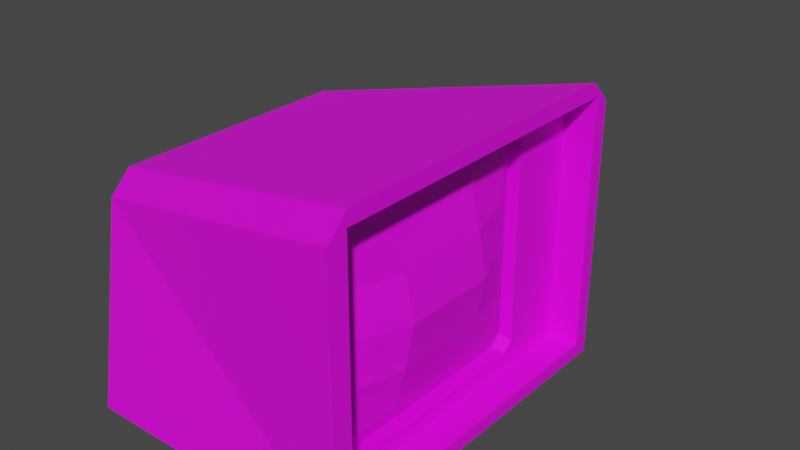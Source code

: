 # Source: TestingAreaPieces.blend  (saved by Blender 3.5.10; exported with 4.5.12 LTS)
import bpy
from mathutils import Matrix  # noqa: F401  (used for matrix-valued properties, if any)

bpy.ops.wm.read_factory_settings(use_empty=True)
scene = bpy.context.scene
scene.name = 'Scene'

# ---- collections
col_monitors = bpy.data.collections.new('Monitors'); scene.collection.children.link(col_monitors)
col_cassette = bpy.data.collections.new('Cassette'); scene.collection.children.link(col_cassette)

# ---- images (referenced by path relative to the original .blend; pixels are not part of the script)
import os
ASSET_DIR = os.environ.get("B2B_ASSET_DIR", "")  # directory of the original .blend (textures are referenced by path, not embedded)
HERE = os.path.dirname(os.path.abspath(__file__))  # packed textures are extracted next to this script under _unpacked/

def load_image(name, relpath, width, height, colorspace="sRGB"):
    """Load a texture the original file referenced (path relative to the .blend, or extracted next to this script)."""
    p = next((c for c in (os.path.join(HERE, relpath), os.path.join(ASSET_DIR, relpath)) if relpath and os.path.exists(c)), "")
    if p:
        img = bpy.data.images.load(p, check_existing=True)
        img.name = name
    else:  # same state as the original file: an image datablock whose file is absent (Cycles renders it pink)
        img = bpy.data.images.new(name, width, height)
        img.source = "FILE"
        img.filepath = "//" + (relpath or name)
    img.colorspace_settings.name = colorspace
    return img
img_uv_grid = load_image('UV_Grid', '', 1024, 1024, 'sRGB')

# ---- materials (node trees are filled in below, after node groups)
mat_material_001 = bpy.data.materials.new('Material.001')
mat_material_001.use_transparent_shadow = False

# ---- material node trees
mat_material_001.use_nodes = True; mat_material_001.node_tree.nodes.clear()
_N = mat_material_001.node_tree.nodes; _L = mat_material_001.node_tree.links
n0 = _N.new('ShaderNodeBsdfPrincipled'); n0.name = 'Principled BSDF'; n0.location = (10, 300)
n0.distribution = 'GGX'
n0.subsurface_method = 'RANDOM_WALK_SKIN'
n0.inputs[3].default_value = 1.45
n0.inputs[27].default_value = (0.0, 0.0, 0.0, 1.0)
n0.inputs[28].default_value = 1.0
n1 = _N.new('ShaderNodeOutputMaterial'); n1.name = 'Material Output'; n1.location = (300, 300)
n2 = _N.new('ShaderNodeTexImage'); n2.name = 'Image Texture'; n2.location = (-280, 280)
n2.image = img_uv_grid
_L.new(n0.outputs[0], n1.inputs[0])
_L.new(n2.outputs[0], n0.inputs[0])
n1.is_active_output = True

# ---- world
world_world = bpy.data.worlds.new('World'); scene.world = world_world
world_world.use_nodes = True; world_world.node_tree.nodes.clear()
_N = world_world.node_tree.nodes; _L = world_world.node_tree.links
n0 = _N.new('ShaderNodeOutputWorld'); n0.name = 'World Output'; n0.location = (300, 300)
n1 = _N.new('ShaderNodeBackground'); n1.name = 'Background'; n1.location = (10, 300)
n1.inputs[0].default_value = (0.05088, 0.05088, 0.05088, 1.0)
_L.new(n1.outputs[0], n0.inputs[0])
n0.is_active_output = True
world_world.color = (0.05088, 0.05088, 0.05088)
world_world.use_sun_shadow = False
world_world.sun_shadow_jitter_overblur = 0.0

# ---- meshes
me_cube_001 = bpy.data.meshes.new('Cube.001')
me_cube_001.from_pydata([(-1.0, -1.263, 0.0), (0.6699, -0.9055, 0.2206), (0.7814, -1.122, 0.1), (0.6699, -0.9755, 0.2906), (0.6559, -0.9055, 0.2906), (0.7814, -1.122, 1.9), (0.6699, -0.9755, 1.7), (-1.0, 1.263, 0.0), (0.6699, -0.9055, 1.77), (0.7814, 1.153, 0.1), (0.6559, -0.9055, 1.7), (0.6699, 0.6038, 0.2206), (0.6559, 0.6038, 0.2906), (0.7814, 1.153, 1.9), (0.6699, 0.6738, 0.2906), (1.0, -1.263, 0.0), (0.6699, 0.6038, 1.77), (1.0, 1.263, 0.0), (0.6699, 0.6738, 1.7), (0.6559, 0.6038, 1.7), (1.0, -1.122, 1.9), (1.0, 1.153, 0.1), (1.0, 1.153, 1.9), (1.0, -1.122, 0.1), (0.7814, -0.9055, 0.2206), (0.7814, 0.6738, 0.2906), (0.7814, 0.6038, 0.2206), (0.7814, -0.9755, 1.7), (0.7814, -0.9445, 1.731), (0.7814, -0.9755, 0.2906), (0.7814, -0.9365, 0.2516), (0.7814, 0.6738, 1.7), (0.7814, 0.6038, 1.77), (0.7814, -0.9055, 1.77), (-1.0, -1.029, 1.412), (-1.0, -0.8802, 1.561), (-1.0, 0.8206, 1.561), (-1.0, 0.9693, 1.412), (1.0, -1.115, 2.0), (1.0, -1.263, 1.851), (1.0, 1.263, 1.851), (1.0, 1.115, 2.0)], [(15, 23)], [(41, 36, 35, 38), (20, 22, 41, 38, 39, 15, 17, 21, 23), (21, 17, 40, 22), (0, 34, 35, 36, 37, 7), (7, 17, 15, 0), (7, 37, 40, 17), (27, 28, 5, 2, 30, 29), (30, 2, 9, 13, 5, 28, 33, 32, 31, 25, 26, 24), (22, 13, 9, 21), (23, 2, 5, 20), (9, 2, 23, 21), (5, 13, 22, 20), (29, 3, 6, 27), (8, 16, 32, 33), (4, 12, 19, 10), (31, 18, 14, 25), (1, 4, 3), (6, 10, 8), (11, 14, 12), (16, 19, 18), (11, 12, 4, 1), (3, 4, 10, 6), (8, 10, 19, 16), (18, 19, 12, 14), (14, 11, 26, 25), (16, 18, 31, 32), (1, 3, 29, 30, 24), (6, 8, 33, 28, 27), (11, 1, 24, 26), (40, 41, 22), (34, 39, 38, 35), (36, 41, 40, 37), (15, 39, 34, 0)])
_uv = me_cube_001.uv_layers.new(name='UVMap')
_uv.uv.foreach_set('vector', [0.001914, 0.7548, 0.2358, 0.726, 0.286, 0.9111, 0.06846, 0.9998, 0.2978, 0.01633, 0.2978, 0.2753, 0.2864, 0.271, 0.2864, 0.01711, 0.3033, 0.0001677, 0.5141, 0.0001677, 0.5141, 0.288, 0.5028, 0.2753, 0.5028, 0.01633, 0.5028, 0.2753, 0.5141, 0.288, 0.3033, 0.288, 0.2978, 0.2753, 0.4917, 0.2883, 0.6525, 0.3169, 0.6695, 0.3338, 0.6695, 0.5257, 0.6525, 0.5426, 0.4917, 0.5761, 0.2465, 0.5383, 0.01941, 0.5209, 0.04134, 0.234, 0.2685, 0.2513, 0.2465, 0.5383, 0.234, 0.7021, 0.0001677, 0.7309, 0.01941, 0.5209, 0.3092, 0.3049, 0.3056, 0.3085, 0.2864, 0.2883, 0.4914, 0.2883, 0.4741, 0.3094, 0.4697, 0.3049, 0.4741, 0.3094, 0.4914, 0.2883, 0.4914, 0.5473, 0.2864, 0.5473, 0.2864, 0.2883, 0.3056, 0.3085, 0.3012, 0.3129, 0.3012, 0.4848, 0.3092, 0.4928, 0.4697, 0.4928, 0.4776, 0.4848, 0.4776, 0.3129, 0.7165, 0.6692, 0.6916, 0.6692, 0.6916, 0.4642, 0.7165, 0.4642, 0.7165, 0.2052, 0.6916, 0.2052, 0.6916, 0.0001677, 0.7165, 0.0001678, 0.6916, 0.4642, 0.6916, 0.2052, 0.7165, 0.2052, 0.7165, 0.4642, 0.6916, 0.9282, 0.6916, 0.6692, 0.7165, 0.6692, 0.7165, 0.9282, 0.7295, 0.1719, 0.7168, 0.1719, 0.7168, 0.01144, 0.7295, 0.01144, 0.7168, 0.7101, 0.7168, 0.5382, 0.7295, 0.5382, 0.7295, 0.7101, 0.6831, 0.008315, 0.6831, 0.1801, 0.5227, 0.1805, 0.5226, 0.008675, 0.7295, 0.5269, 0.7168, 0.5269, 0.7168, 0.3664, 0.7295, 0.3664, 0.6913, 0.008193, 0.6831, 0.008315, 0.6832, 0.0001677, 0.5225, 0.0005077, 0.5226, 0.008675, 0.5145, 0.008565, 0.6913, 0.1802, 0.6832, 0.1883, 0.6831, 0.1801, 0.5145, 0.1806, 0.5227, 0.1805, 0.5225, 0.1886, 0.6913, 0.1802, 0.6831, 0.1801, 0.6831, 0.008315, 0.6913, 0.008193, 0.6832, 0.0001677, 0.6831, 0.008315, 0.5226, 0.008675, 0.5225, 0.0005077, 0.5145, 0.008565, 0.5226, 0.008675, 0.5227, 0.1805, 0.5145, 0.1806, 0.5225, 0.1886, 0.5227, 0.1805, 0.6831, 0.1801, 0.6832, 0.1883, 0.7168, 0.3664, 0.7168, 0.3551, 0.7295, 0.3551, 0.7295, 0.3664, 0.7168, 0.5382, 0.7168, 0.5269, 0.7295, 0.5269, 0.7295, 0.5382, 0.7168, 0.1832, 0.7168, 0.1719, 0.7295, 0.1719, 0.7295, 0.1782, 0.7295, 0.1832, 0.7168, 0.01144, 0.7168, 0.0001677, 0.7295, 0.0001677, 0.7295, 0.006451, 0.7295, 0.01144, 0.7168, 0.3551, 0.7168, 0.1832, 0.7295, 0.1832, 0.7295, 0.3551, 0.3033, 0.288, 0.2864, 0.271, 0.2978, 0.2753, 0.2809, 0.08844, 0.0551, 0.02357, 0.06021, 0.0001677, 0.286, 0.06504, 0.2358, 0.726, 0.001914, 0.7548, 0.0001677, 0.7309, 0.234, 0.7021, 0.04134, 0.234, 0.0551, 0.02357, 0.2809, 0.08844, 0.2685, 0.2513])
me_cube_001.materials.append(mat_material_001)
me_cube_001.update()
me_cube_003 = bpy.data.meshes.new('Cube.003')
me_cube_003.from_pydata([(-0.9, -0.9, -1.113), (-0.9, -1.0, -1.013), (-1.0, -0.9, -1.013), (-0.9, -1.0, 0.9999), (-0.9, -0.9, 1.1), (-1.0, -0.9, 0.9999), (-0.9, 1.256, -1.113), (-1.0, 1.256, -1.013), (-0.9, 1.356, -1.013), (-0.9, 1.256, 1.1), (-0.9, 1.356, 0.9999), (-1.0, 1.256, 0.9999), (0.9, -0.9, -1.113), (1.0, -0.9, -1.013), (0.9, -1.0, -1.013), (0.9, -0.9, 1.1), (0.9, -1.0, 0.9999), (1.0, -0.9, 0.9999), (0.9, 1.256, -1.113), (0.9, 1.356, -1.013), (1.0, 1.256, -1.013), (0.9, 1.256, 1.1), (1.0, 1.256, 0.9999), (0.9, 1.356, 0.9999), (-0.9, -1.0, -0.5101), (-0.9, -1.0, -0.006771), (-0.9, -1.0, 0.4965), (-1.0, -0.9, 0.4965), (-1.0, -0.9, -0.006771), (-1.0, -0.9, -0.5101), (-0.9, 1.356, 0.4965), (-0.9, 1.356, -0.006771), (-0.9, 1.356, -0.5101), (-1.0, 1.256, -0.5101), (-1.0, 1.256, -0.006771), (-1.0, 1.256, 0.4965), (1.0, 1.256, 0.4965), (1.0, 1.256, -0.006771), (1.0, 1.256, -0.5101), (0.9, 1.356, -0.5101), (0.9, 1.356, -0.006771), (0.9, 1.356, 0.4965), (0.9, -1.0, 0.4965), (0.9, -1.0, -0.006771), (0.9, -1.0, -0.5101), (1.0, -0.9, -0.5101), (1.0, -0.9, -0.006771), (1.0, -0.9, 0.4965), (-0.9, 0.7171, -1.113), (-0.9, 0.1781, -1.113), (-0.9, -0.361, -1.113), (-1.0, -0.361, -1.013), (-1.0, 0.1781, -1.013), (-1.0, 0.7171, -1.013), (-0.9, -0.361, 1.1), (-0.9, 0.1781, 1.1), (-0.9, 0.7171, 1.1), (-1.0, 0.7171, 0.9999), (-1.0, 0.1781, 0.9999), (-1.0, -0.361, 0.9999), (0.9, -0.361, -1.113), (0.9, 0.1781, -1.113), (0.9, 0.7171, -1.113), (1.0, 0.7171, -1.013), (1.0, 0.1781, -1.013), (1.0, -0.361, -1.013), (0.9, 0.7171, 1.1), (0.9, 0.1781, 1.1), (0.9, -0.361, 1.1), (1.0, -0.361, 0.9999), (1.0, 0.1781, 0.9999), (1.0, 0.7171, 0.9999), (-1.0, -0.361, -0.5101), (-1.0, 0.1781, -0.5101), (-1.0, 0.7171, -0.5101), (-1.0, -0.361, -0.006771), (-1.0, 0.1781, -0.006771), (-1.0, 0.7171, -0.006771), (-1.0, -0.361, 0.4965), (-1.0, 0.1781, 0.4965), (-1.0, 0.7171, 0.4965), (1.669, 0.7171, -0.5101), (1.669, 0.1781, -0.5101), (1.669, -0.361, -0.5101), (2.119, 0.7171, -0.006771), (2.119, 0.1781, -0.006771), (2.119, -0.361, -0.006771), (1.669, 0.7171, 0.4965), (1.669, 0.1781, 0.4965), (1.669, -0.361, 0.4965)], [], [(42, 16, 3, 26), (89, 69, 17, 47), (68, 54, 4, 15), (80, 57, 11, 35), (30, 10, 23, 41), (0, 1, 2), (3, 4, 5), (6, 7, 8), (9, 10, 11), (12, 13, 14), (15, 16, 17), (18, 19, 20), (21, 22, 23), (50, 0, 2, 51), (26, 3, 5, 27), (56, 9, 11, 57), (32, 8, 7, 33), (18, 6, 8, 19), (9, 21, 23, 10), (38, 20, 19, 39), (62, 18, 20, 63), (68, 15, 17, 69), (44, 14, 13, 45), (0, 12, 14, 1), (15, 4, 3, 16), (50, 60, 12, 0), (16, 42, 47, 17), (42, 43, 46, 47), (43, 44, 45, 46), (22, 36, 41, 23), (36, 37, 40, 41), (37, 38, 39, 40), (10, 30, 35, 11), (30, 31, 34, 35), (31, 32, 33, 34), (1, 24, 29, 2), (24, 25, 28, 29), (25, 26, 27, 28), (8, 32, 39, 19), (32, 31, 40, 39), (31, 30, 41, 40), (53, 74, 33, 7), (74, 77, 34, 33), (77, 80, 35, 34), (65, 83, 45, 13), (83, 86, 46, 45), (86, 89, 47, 46), (14, 44, 24, 1), (44, 43, 25, 24), (43, 42, 26, 25), (37, 36, 87, 84), (84, 87, 88, 85), (85, 88, 89, 86), (38, 37, 84, 81), (81, 84, 85, 82), (82, 85, 86, 83), (20, 38, 81, 63), (63, 81, 82, 64), (64, 82, 83, 65), (28, 27, 78, 75), (75, 78, 79, 76), (76, 79, 80, 77), (29, 28, 75, 72), (72, 75, 76, 73), (73, 76, 77, 74), (2, 29, 72, 51), (51, 72, 73, 52), (52, 73, 74, 53), (6, 18, 62, 48), (48, 62, 61, 49), (49, 61, 60, 50), (21, 66, 71, 22), (66, 67, 70, 71), (67, 68, 69, 70), (12, 60, 65, 13), (60, 61, 64, 65), (61, 62, 63, 64), (4, 54, 59, 5), (54, 55, 58, 59), (55, 56, 57, 58), (6, 48, 53, 7), (48, 49, 52, 53), (49, 50, 51, 52), (27, 5, 59, 78), (78, 59, 58, 79), (79, 58, 57, 80), (21, 9, 56, 66), (66, 56, 55, 67), (67, 55, 54, 68), (36, 22, 71, 87), (87, 71, 70, 88), (88, 70, 69, 89)])
_uv = me_cube_003.uv_layers.new(name='UVMap')
_uv.uv.foreach_set('vector', [0.4373, 0.7721, 0.4949, 0.7721, 0.4949, 0.9999, 0.4373, 0.9999, 0.4373, 0.6908, 0.4949, 0.6908, 0.4949, 0.7487, 0.4373, 0.7487, 0.519, 0.6908, 0.7468, 0.6908, 0.7468, 0.7487, 0.519, 0.7487, 0.4373, 0.1846, 0.4949, 0.1846, 0.4949, 0.2425, 0.4373, 0.2425, 0.4373, 0.2659, 0.4949, 0.2659, 0.4949, 0.4937, 0.4373, 0.4937, 0.01274, 0.7487, 0.01274, 0.7594, 8.64e-05, 0.7487, 0.4949, 8.649e-05, 0.5063, 0.01083, 0.4949, 0.01083, 0.2532, 0.2659, 0.2646, 0.2532, 0.2646, 0.2659, 0.5063, 0.2659, 0.4949, 0.2659, 0.4949, 0.2532, 0.2406, 0.7487, 0.2532, 0.7487, 0.2406, 0.7594, 0.5063, 0.7721, 0.4949, 0.7721, 0.4949, 0.7594, 0.2532, 0.4937, 0.2646, 0.4937, 0.2646, 0.5063, 0.5063, 0.4937, 0.4949, 0.5063, 0.4949, 0.4937, 0.01274, 0.6908, 0.01274, 0.7487, 8.64e-05, 0.7487, 8.642e-05, 0.6908, 0.4373, 8.647e-05, 0.4949, 8.649e-05, 0.4949, 0.01083, 0.4373, 0.01083, 0.5063, 0.1846, 0.5063, 0.2425, 0.4949, 0.2425, 0.4949, 0.1846, 0.3222, 0.2659, 0.2646, 0.2659, 0.2646, 0.2425, 0.3222, 0.2425, 0.2532, 0.4937, 0.2532, 0.2659, 0.2646, 0.2659, 0.2646, 0.4937, 0.5063, 0.2659, 0.5063, 0.4937, 0.4949, 0.4937, 0.4949, 0.2659, 0.3222, 0.5171, 0.2646, 0.5171, 0.2646, 0.4937, 0.3222, 0.4937, 0.2406, 0.575, 0.2406, 0.5171, 0.2646, 0.5171, 0.2646, 0.575, 0.519, 0.6908, 0.519, 0.7487, 0.4949, 0.7487, 0.4949, 0.6908, 0.3222, 0.7721, 0.2646, 0.7721, 0.2646, 0.7487, 0.3222, 0.7487, 0.01274, 0.7487, 0.2406, 0.7487, 0.2406, 0.7594, 0.01274, 0.7594, 0.5063, 0.7721, 0.5063, 0.9999, 0.4949, 0.9999, 0.4949, 0.7721, 0.01274, 0.6908, 0.2406, 0.6908, 0.2406, 0.7487, 0.01274, 0.7487, 0.4949, 0.7721, 0.4373, 0.7721, 0.4373, 0.7487, 0.4949, 0.7487, 0.4373, 0.7721, 0.3798, 0.7721, 0.3798, 0.7487, 0.4373, 0.7487, 0.3798, 0.7721, 0.3222, 0.7721, 0.3222, 0.7487, 0.3798, 0.7487, 0.4949, 0.5171, 0.4373, 0.5171, 0.4373, 0.4937, 0.4949, 0.4937, 0.4373, 0.5171, 0.3798, 0.5171, 0.3798, 0.4937, 0.4373, 0.4937, 0.3798, 0.5171, 0.3222, 0.5171, 0.3222, 0.4937, 0.3798, 0.4937, 0.4949, 0.2659, 0.4373, 0.2659, 0.4373, 0.2425, 0.4949, 0.2425, 0.4373, 0.2659, 0.3798, 0.2659, 0.3798, 0.2425, 0.4373, 0.2425, 0.3798, 0.2659, 0.3222, 0.2659, 0.3222, 0.2425, 0.3798, 0.2425, 0.2646, 8.64e-05, 0.3222, 8.643e-05, 0.3222, 0.01083, 0.2646, 0.01083, 0.3222, 8.643e-05, 0.3798, 8.645e-05, 0.3798, 0.01083, 0.3222, 0.01083, 0.3798, 8.645e-05, 0.4373, 8.647e-05, 0.4373, 0.01083, 0.3798, 0.01083, 0.2646, 0.2659, 0.3222, 0.2659, 0.3222, 0.4937, 0.2646, 0.4937, 0.3222, 0.2659, 0.3798, 0.2659, 0.3798, 0.4937, 0.3222, 0.4937, 0.3798, 0.2659, 0.4373, 0.2659, 0.4373, 0.4937, 0.3798, 0.4937, 0.2646, 0.1846, 0.3222, 0.1846, 0.3222, 0.2425, 0.2646, 0.2425, 0.3222, 0.1846, 0.3798, 0.1846, 0.3798, 0.2425, 0.3222, 0.2425, 0.3798, 0.1846, 0.4373, 0.1846, 0.4373, 0.2425, 0.3798, 0.2425, 0.2646, 0.6908, 0.3222, 0.6908, 0.3222, 0.7487, 0.2646, 0.7487, 0.3222, 0.6908, 0.3798, 0.6908, 0.3798, 0.7487, 0.3222, 0.7487, 0.3798, 0.6908, 0.4373, 0.6908, 0.4373, 0.7487, 0.3798, 0.7487, 0.2646, 0.7721, 0.3222, 0.7721, 0.3222, 0.9999, 0.2646, 0.9999, 0.3222, 0.7721, 0.3798, 0.7721, 0.3798, 0.9999, 0.3222, 0.9999, 0.3798, 0.7721, 0.4373, 0.7721, 0.4373, 0.9999, 0.3798, 0.9999, 0.3798, 0.5171, 0.4373, 0.5171, 0.4373, 0.575, 0.3798, 0.575, 0.3798, 0.575, 0.4373, 0.575, 0.4373, 0.6329, 0.3798, 0.6329, 0.3798, 0.6329, 0.4373, 0.6329, 0.4373, 0.6908, 0.3798, 0.6908, 0.3222, 0.5171, 0.3798, 0.5171, 0.3798, 0.575, 0.3222, 0.575, 0.3222, 0.575, 0.3798, 0.575, 0.3798, 0.6329, 0.3222, 0.6329, 0.3222, 0.6329, 0.3798, 0.6329, 0.3798, 0.6908, 0.3222, 0.6908, 0.2646, 0.5171, 0.3222, 0.5171, 0.3222, 0.575, 0.2646, 0.575, 0.2646, 0.575, 0.3222, 0.575, 0.3222, 0.6329, 0.2646, 0.6329, 0.2646, 0.6329, 0.3222, 0.6329, 0.3222, 0.6908, 0.2646, 0.6908, 0.3798, 0.01083, 0.4373, 0.01083, 0.4373, 0.06874, 0.3798, 0.06874, 0.3798, 0.06874, 0.4373, 0.06874, 0.4373, 0.1266, 0.3798, 0.1266, 0.3798, 0.1266, 0.4373, 0.1266, 0.4373, 0.1846, 0.3798, 0.1846, 0.3222, 0.01083, 0.3798, 0.01083, 0.3798, 0.06874, 0.3222, 0.06874, 0.3222, 0.06874, 0.3798, 0.06874, 0.3798, 0.1266, 0.3222, 0.1266, 0.3222, 0.1266, 0.3798, 0.1266, 0.3798, 0.1846, 0.3222, 0.1846, 0.2646, 0.01083, 0.3222, 0.01083, 0.3222, 0.06874, 0.2646, 0.06874, 0.2646, 0.06874, 0.3222, 0.06874, 0.3222, 0.1266, 0.2646, 0.1266, 0.2646, 0.1266, 0.3222, 0.1266, 0.3222, 0.1846, 0.2646, 0.1846, 0.01274, 0.5171, 0.2406, 0.5171, 0.2406, 0.575, 0.01274, 0.575, 0.01274, 0.575, 0.2406, 0.575, 0.2406, 0.6329, 0.01274, 0.6329, 0.01274, 0.6329, 0.2406, 0.6329, 0.2406, 0.6908, 0.01274, 0.6908, 0.519, 0.5171, 0.519, 0.575, 0.4949, 0.575, 0.4949, 0.5171, 0.519, 0.575, 0.519, 0.6329, 0.4949, 0.6329, 0.4949, 0.575, 0.519, 0.6329, 0.519, 0.6908, 0.4949, 0.6908, 0.4949, 0.6329, 0.2406, 0.7487, 0.2406, 0.6908, 0.2646, 0.6908, 0.2646, 0.7487, 0.2406, 0.6908, 0.2406, 0.6329, 0.2646, 0.6329, 0.2646, 0.6908, 0.2406, 0.6329, 0.2406, 0.575, 0.2646, 0.575, 0.2646, 0.6329, 0.5063, 0.01083, 0.5063, 0.06874, 0.4949, 0.06874, 0.4949, 0.01083, 0.5063, 0.06874, 0.5063, 0.1266, 0.4949, 0.1266, 0.4949, 0.06874, 0.5063, 0.1266, 0.5063, 0.1846, 0.4949, 0.1846, 0.4949, 0.1266, 0.01274, 0.5171, 0.01274, 0.575, 8.646e-05, 0.575, 8.648e-05, 0.5171, 0.01274, 0.575, 0.01274, 0.6329, 8.644e-05, 0.6329, 8.646e-05, 0.575, 0.01274, 0.6329, 0.01274, 0.6908, 8.642e-05, 0.6908, 8.644e-05, 0.6329, 0.4373, 0.01083, 0.4949, 0.01083, 0.4949, 0.06874, 0.4373, 0.06874, 0.4373, 0.06874, 0.4949, 0.06874, 0.4949, 0.1266, 0.4373, 0.1266, 0.4373, 0.1266, 0.4949, 0.1266, 0.4949, 0.1846, 0.4373, 0.1846, 0.519, 0.5171, 0.7468, 0.5171, 0.7468, 0.575, 0.519, 0.575, 0.519, 0.575, 0.7468, 0.575, 0.7468, 0.6329, 0.519, 0.6329, 0.519, 0.6329, 0.7468, 0.6329, 0.7468, 0.6908, 0.519, 0.6908, 0.4373, 0.5171, 0.4949, 0.5171, 0.4949, 0.575, 0.4373, 0.575, 0.4373, 0.575, 0.4949, 0.575, 0.4949, 0.6329, 0.4373, 0.6329, 0.4373, 0.6329, 0.4949, 0.6329, 0.4949, 0.6908, 0.4373, 0.6908])
me_cube_003.materials.append(mat_material_001)
me_cube_003.update()
me_cube_005 = bpy.data.meshes.new('Cube.005')
me_cube_005.from_pydata([(-1.0, -0.503, -0.1878), (-1.0, 0.503, -0.1878), (1.0, -0.503, -0.1878), (-0.6797, -0.3986, 0.03372), (1.0, 0.503, -0.1878), (-0.6797, 0.4195, 0.03372), (-1.0, -0.3986, 0.03372), (-1.0, 0.4195, 0.03372), (-0.6797, 0.4195, 0.1878), (-0.6797, -0.3986, 0.1878), (-0.9107, -0.503, 0.1878), (-1.0, -0.503, 0.09846), (-1.0, 0.503, 0.09846), (-0.9107, 0.503, 0.1878), (-1.0, -0.3986, 0.09846), (-0.9107, -0.3986, 0.1878), (-0.9107, 0.4195, 0.1878), (-1.0, 0.4195, 0.09846), (1.0, -0.503, 0.07527), (0.8875, -0.503, 0.1878), (0.8875, 0.503, 0.1878), (1.0, 0.503, 0.07527)], [], [(1, 12, 13, 20, 21, 4), (9, 3, 6, 14, 15), (15, 10, 19, 20, 13, 16, 8, 9), (17, 12, 1, 0, 11, 14, 6, 7), (1, 4, 2, 0), (5, 3, 9, 8), (8, 16, 17, 7, 5), (6, 3, 5, 7), (10, 15, 14, 11), (12, 17, 16, 13), (4, 21, 18, 2), (18, 21, 20, 19), (2, 18, 19, 10, 11, 0)])
_uv = me_cube_005.uv_layers.new(name='UVMap')
_uv.uv.foreach_set('vector', [0.2987, 9.977e-05, 0.3604, 9.98e-05, 0.3797, 0.01938, 0.3797, 0.4074, 0.3554, 0.4317, 0.2987, 0.4317, 0.4132, 0.2431, 0.4132, 0.2099, 0.4823, 0.2099, 0.4823, 0.2239, 0.463, 0.2431, 0.02262, 0.3881, 9.977e-05, 0.3881, 9.981e-05, 9.98e-05, 0.2172, 9.98e-05, 0.2172, 0.3881, 0.1992, 0.3881, 0.1992, 0.3383, 0.02262, 0.3383, 0.1992, 0.4154, 0.2172, 0.4154, 0.2172, 0.4772, 9.982e-05, 0.4772, 9.98e-05, 0.4154, 0.02262, 0.4154, 0.02262, 0.4294, 0.1992, 0.4294, 0.2172, 0.4772, 0.2172, 0.9088, 9.98e-05, 0.9088, 9.982e-05, 0.4772, 0.4132, 0.03335, 0.4132, 0.2099, 0.3799, 0.2099, 0.3799, 0.03335, 0.4132, 9.977e-05, 0.463, 9.98e-05, 0.4823, 0.01938, 0.4823, 0.03335, 0.4132, 0.03335, 0.4823, 0.2099, 0.4132, 0.2099, 0.4132, 0.03335, 0.4823, 0.03335, 9.977e-05, 0.3881, 0.02262, 0.3881, 0.02262, 0.4154, 9.98e-05, 0.4154, 0.2172, 0.4154, 0.1992, 0.4154, 0.1992, 0.3881, 0.2172, 0.3881, 0.2172, 0.9088, 0.2172, 0.9656, 9.98e-05, 0.9656, 9.98e-05, 0.9088, 9.98e-05, 0.9656, 0.2172, 0.9656, 0.2172, 0.9999, 9.981e-05, 0.9999, 0.2985, 0.4317, 0.2417, 0.4317, 0.2174, 0.4074, 0.2174, 0.01938, 0.2367, 9.977e-05, 0.2985, 9.977e-05])
me_cube_005.materials.append(mat_material_001)
me_cube_005.update()
me_cube_006 = bpy.data.meshes.new('Cube.006')
me_cube_006.from_pydata([(-0.1694, -0.4758, -0.07144), (-0.1694, -0.4758, 0.07144), (-0.1694, 0.4758, -0.07144), (-0.1694, 0.4758, 0.07144), (0.1694, -0.4758, -0.07144), (0.1694, -0.4758, 0.07144), (0.1694, 0.4758, -0.07144), (0.1694, 0.4758, 0.07144)], [], [(0, 1, 3, 2), (2, 3, 7, 6), (6, 7, 5, 4), (4, 5, 1, 0), (2, 6, 4, 0), (7, 3, 1, 5)])
_uv = me_cube_006.uv_layers.new(name='UVMap')
_uv.uv.foreach_set('vector', [0.8691, 0.7495, 0.8691, 0.8799, 0.0001276, 0.8799, 0.0001276, 0.7495, 0.8694, 0.3098, 0.9999, 0.3098, 0.9999, 0.6192, 0.8694, 0.6192, 0.0001277, 0.44, 0.0001277, 0.3096, 0.8691, 0.3096, 0.8691, 0.44, 0.9999, 0.3096, 0.8694, 0.3096, 0.8694, 0.0001276, 0.9999, 0.0001276, 0.0001276, 0.7495, 0.0001277, 0.44, 0.8691, 0.44, 0.8691, 0.7495, 0.0001277, 0.3096, 0.0001277, 0.0001276, 0.8691, 0.0001276, 0.8691, 0.3096])
me_cube_006.materials.append(mat_material_001)
me_cube_006.update()

# ---- objects
ob_monitor_base = bpy.data.objects.new('Monitor_Base', me_cube_001)
ob_monitor_screen = bpy.data.objects.new('Monitor_Screen', me_cube_003)
ob_cassette_base = bpy.data.objects.new('Cassette_Base', me_cube_005)
ob_cassette_keys = bpy.data.objects.new('Cassette_Keys', me_cube_006)

# ---- transforms, parenting, visibility, modifiers, constraints
ob_monitor_base.location = (0.0, 0.0, 0.0)
ob_monitor_screen.location = (0.6198, -0.2506, 1.007)
ob_monitor_screen.scale = (0.126, 0.63, 0.63)
ob_cassette_base.location = (0.0, 2.0, 0.0)
ob_cassette_base.scale = (0.4, 0.4, 0.4)
ob_cassette_keys.location = (-0.3292, 2.003, 0.04403)
ob_cassette_keys.scale = (0.3253, 0.3253, 0.3253)

# ---- collection membership
col_monitors.objects.link(ob_monitor_base)
col_monitors.objects.link(ob_monitor_screen)
col_cassette.objects.link(ob_cassette_base)
col_cassette.objects.link(ob_cassette_keys)

# ---- scene / render settings (as saved in the file)
scene.frame_start = 1; scene.frame_end = 250; scene.frame_set(1)
scene.render.engine = 'BLENDER_EEVEE_NEXT'
scene.cycles.sampling_pattern = 'TABULATED_SOBOL'
scene.view_settings.view_transform = 'Filmic'
bpy.context.view_layer.update()

# ---- added for rendering (the .blend has no active camera and no usable light): camera, sun
cam_auto = bpy.data.cameras.new('AutoCamera')
cam_auto.lens = 50.0
cam_auto.sensor_width = 36.0
cam_auto.clip_end = 1000.0
ob_auto_camera = bpy.data.objects.new('AutoCamera', cam_auto)
scene.collection.objects.link(ob_auto_camera)
ob_auto_camera.location = (4.16968, -4.53476, 4.29819)
ob_auto_camera.rotation_euler = (1.09748, -7.21219e-08, 0.694738)
scene.camera = ob_auto_camera
light_auto_sun = bpy.data.lights.new('AutoSun', 'SUN')
light_auto_sun.energy = 3.0
light_auto_sun.angle = 0.0523599
ob_auto_sun = bpy.data.objects.new('AutoSun', light_auto_sun)
scene.collection.objects.link(ob_auto_sun)
ob_auto_sun.rotation_euler = (0.872665, 0.174533, 0.523599)
bpy.context.view_layer.update()
